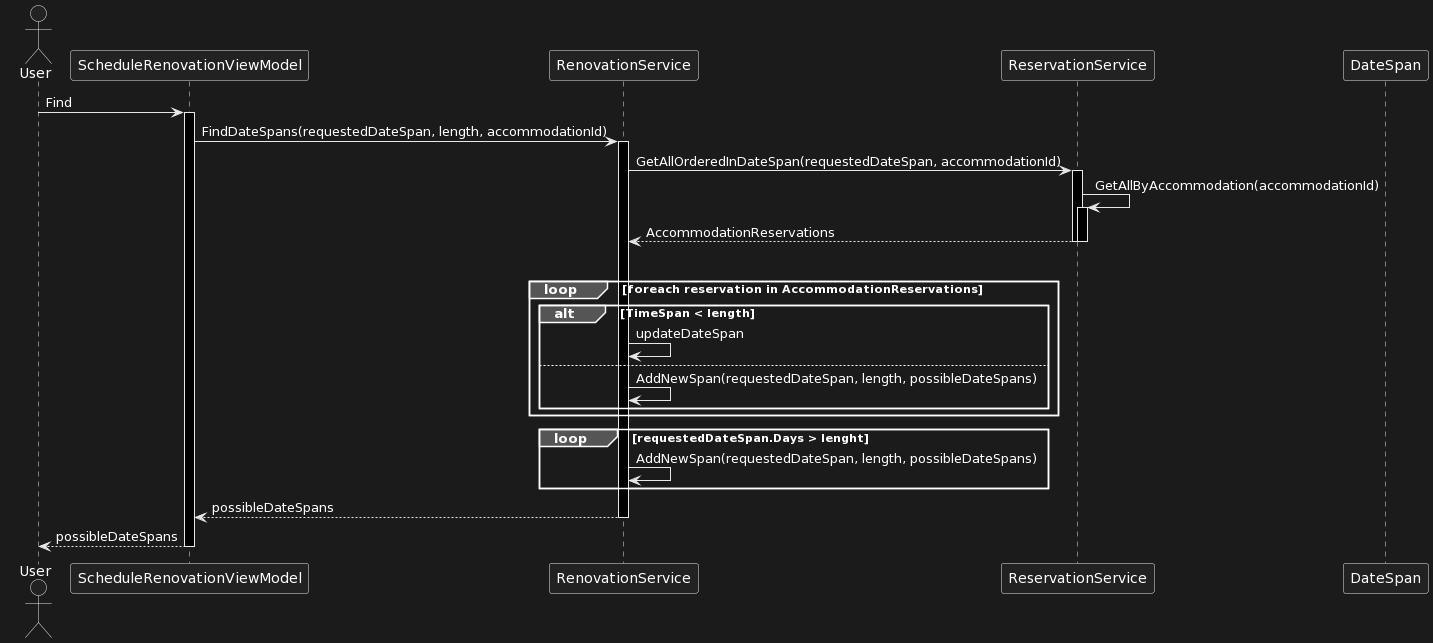

The diagram above was rendered by PlantUML. Its source (embedded in the PNG):
@startuml
actor User
participant "ScheduleRenovationViewModel" as SRVM
participant "RenovationService" as RS
participant "ReservationService" as Res
participant "DateSpan" as DS

User -> SRVM: Find
activate SRVM
SRVM -> RS: FindDateSpans(requestedDateSpan, length, accommodationId)
activate RS
RS -> Res: GetAllOrderedInDateSpan(requestedDateSpan, accommodationId)
activate Res
Res -> Res: GetAllByAccommodation(accommodationId)
activate Res
Res --> RS: AccommodationReservations 
deactivate Res
deactivate Res

alt !(requestedDateSpan.StartingDate > requestedDateSpan.EndingDate)
loop foreach reservation in AccommodationReservations
alt TimeSpan < length
RS -> RS: updateDateSpan
else
RS -> RS: AddNewSpan(requestedDateSpan, length, possibleDateSpans)
end
end
loop requestedDateSpan.Days > lenght
RS -> RS: AddNewSpan(requestedDateSpan, length, possibleDateSpans)
end

RS --> SRVM: possibleDateSpans
deactivate RS
SRVM --> User: possibleDateSpans
deactivate SRVM
@enduml